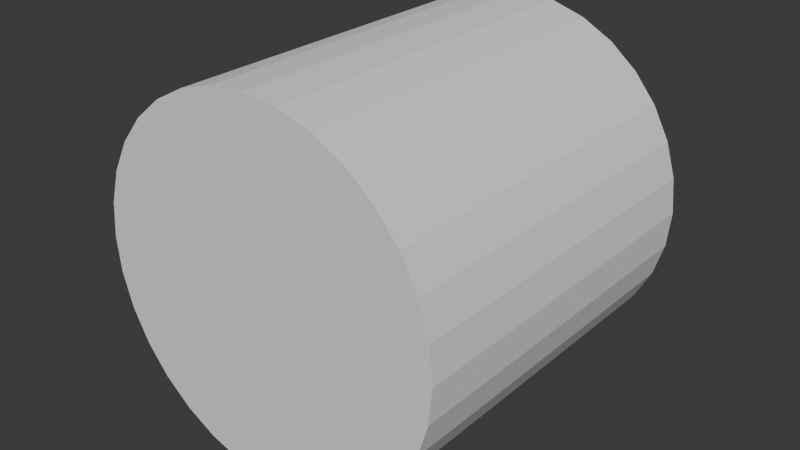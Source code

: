 # Source: checkpoint.blend  (saved by Blender 4.0.36; exported with 4.5.12 LTS)
import bpy
from mathutils import Matrix  # noqa: F401  (used for matrix-valued properties, if any)

bpy.ops.wm.read_factory_settings(use_empty=True)
scene = bpy.context.scene
scene.name = 'Scene'

# ---- collections
col_collection = bpy.data.collections.new('Collection'); scene.collection.children.link(col_collection)

# ---- node groups
ng_auto_smooth = bpy.data.node_groups.new('Auto Smooth', 'GeometryNodeTree')
_s = ng_auto_smooth.interface.new_socket(name='Geometry', in_out='OUTPUT', socket_type='NodeSocketGeometry')
_s = ng_auto_smooth.interface.new_socket(name='Geometry', in_out='INPUT', socket_type='NodeSocketGeometry')
_s = ng_auto_smooth.interface.new_socket(name='Angle', in_out='INPUT', socket_type='NodeSocketFloat')
_s.subtype = 'ANGLE'
_s.min_value = 0.0
_s.max_value = 3.142
ng_auto_smooth.is_modifier = True
_N = ng_auto_smooth.nodes; _L = ng_auto_smooth.links
n0 = _N.new('NodeGroupOutput'); n0.name = 'Group Output'; n0.location = (480, -100)
n1 = _N.new('NodeGroupInput'); n1.name = 'Group Input'; n1.location = (-420, -300)
n2 = _N.new('NodeGroupInput'); n2.name = 'Group Input.001'; n2.location = (-60, -100)
n3 = _N.new('GeometryNodeSetShadeSmooth'); n3.name = 'Set Shade Smooth'; n3.location = (120, -100)
n3.domain = 'EDGE'
n4 = _N.new('GeometryNodeSetShadeSmooth'); n4.name = 'Set Shade Smooth.001'; n4.location = (300, -100)
n5 = _N.new('GeometryNodeInputMeshEdgeAngle'); n5.name = 'Edge Angle'; n5.location = (-420, -220)
n6 = _N.new('GeometryNodeInputEdgeSmooth'); n6.name = 'Is Edge Smooth'; n6.location = (-60, -160)
n7 = _N.new('GeometryNodeInputShadeSmooth'); n7.name = 'Is Face Smooth'; n7.location = (-240, -340)
n8 = _N.new('FunctionNodeBooleanMath'); n8.name = 'Boolean Math'; n8.location = (-60, -220)
n9 = _N.new('FunctionNodeCompare'); n9.name = 'Compare'; n9.location = (-240, -180)
n9.operation = 'LESS_EQUAL'
_L.new(n5.outputs[0], n9.inputs[0])
_L.new(n4.outputs[0], n0.inputs[0])
_L.new(n1.outputs[1], n9.inputs[1])
_L.new(n9.outputs[0], n8.inputs[0])
_L.new(n7.outputs[0], n8.inputs[1])
_L.new(n2.outputs[0], n3.inputs[0])
_L.new(n6.outputs[0], n3.inputs[1])
_L.new(n3.outputs[0], n4.inputs[0])
_L.new(n8.outputs[0], n3.inputs[2])
n0.is_active_output = True

# ---- world
world_world = bpy.data.worlds.new('World'); scene.world = world_world
world_world.use_nodes = True; world_world.node_tree.nodes.clear()
_N = world_world.node_tree.nodes; _L = world_world.node_tree.links
n0 = _N.new('ShaderNodeOutputWorld'); n0.name = 'World Output'; n0.location = (300, 300)
n1 = _N.new('ShaderNodeBackground'); n1.name = 'Background'; n1.location = (10, 300)
n1.inputs[0].default_value = (0.05088, 0.05088, 0.05088, 1.0)
_L.new(n1.outputs[0], n0.inputs[0])
n0.is_active_output = True
world_world.color = (0.05088, 0.05088, 0.05088)
world_world.use_sun_shadow = False
world_world.sun_shadow_jitter_overblur = 0.0

# ---- meshes
me_cylinder = bpy.data.meshes.new('Cylinder')
me_cylinder.from_pydata([(2.22e-16, 5.96e-08, -1.0), (-2.22e-16, 2.0, -1.0), (0.1951, 5.96e-08, -0.9808), (0.1951, 2.0, -0.9808), (0.3827, 5.96e-08, -0.9239), (0.3827, 2.0, -0.9239), (0.5556, 5.96e-08, -0.8315), (0.5556, 2.0, -0.8315), (0.7071, 5.96e-08, -0.7071), (0.7071, 2.0, -0.7071), (0.8315, 5.96e-08, -0.5556), (0.8315, 2.0, -0.5556), (0.9239, 2.98e-08, -0.3827), (0.9239, 2.0, -0.3827), (0.9808, 1.49e-08, -0.1951), (0.9808, 2.0, -0.1951), (1.0, 2.22e-16, 2.22e-16), (1.0, 2.0, 1.192e-07), (0.9808, -1.49e-08, 0.1951), (0.9808, 2.0, 0.1951), (0.9239, -2.98e-08, 0.3827), (0.9239, 2.0, 0.3827), (0.8315, -5.96e-08, 0.5556), (0.8315, 2.0, 0.5556), (0.7071, -5.96e-08, 0.7071), (0.7071, 2.0, 0.7071), (0.5556, -5.96e-08, 0.8315), (0.5556, 2.0, 0.8315), (0.3827, -5.96e-08, 0.9239), (0.3827, 2.0, 0.9239), (0.1951, -5.96e-08, 0.9808), (0.1951, 2.0, 0.9808), (-2.22e-16, -5.96e-08, 1.0), (-6.661e-16, 2.0, 1.0), (-0.1951, -5.96e-08, 0.9808), (-0.1951, 2.0, 0.9808), (-0.3827, -5.96e-08, 0.9239), (-0.3827, 2.0, 0.9239), (-0.5556, -5.96e-08, 0.8315), (-0.5556, 2.0, 0.8315), (-0.7071, -5.96e-08, 0.7071), (-0.7071, 2.0, 0.7071), (-0.8315, -5.96e-08, 0.5556), (-0.8315, 2.0, 0.5556), (-0.9239, -2.98e-08, 0.3827), (-0.9239, 2.0, 0.3827), (-0.9808, -1.49e-08, 0.1951), (-0.9808, 2.0, 0.1951), (-1.0, -2.22e-16, -2.22e-16), (-1.0, 2.0, 1.192e-07), (-0.9808, 1.49e-08, -0.1951), (-0.9808, 2.0, -0.1951), (-0.9239, 2.98e-08, -0.3827), (-0.9239, 2.0, -0.3827), (-0.8315, 5.96e-08, -0.5556), (-0.8315, 2.0, -0.5556), (-0.7071, 5.96e-08, -0.7071), (-0.7071, 2.0, -0.7071), (-0.5556, 5.96e-08, -0.8315), (-0.5556, 2.0, -0.8315), (-0.3827, 5.96e-08, -0.9239), (-0.3827, 2.0, -0.9239), (-0.1951, 5.96e-08, -0.9808), (-0.1951, 2.0, -0.9808)], [], [(0, 1, 3, 2), (2, 3, 5, 4), (4, 5, 7, 6), (6, 7, 9, 8), (8, 9, 11, 10), (10, 11, 13, 12), (12, 13, 15, 14), (14, 15, 17, 16), (16, 17, 19, 18), (18, 19, 21, 20), (20, 21, 23, 22), (22, 23, 25, 24), (24, 25, 27, 26), (26, 27, 29, 28), (28, 29, 31, 30), (30, 31, 33, 32), (32, 33, 35, 34), (34, 35, 37, 36), (36, 37, 39, 38), (38, 39, 41, 40), (40, 41, 43, 42), (42, 43, 45, 44), (44, 45, 47, 46), (46, 47, 49, 48), (48, 49, 51, 50), (50, 51, 53, 52), (52, 53, 55, 54), (54, 55, 57, 56), (56, 57, 59, 58), (58, 59, 61, 60), (60, 61, 63, 62), (62, 63, 1, 0), (0, 2, 4, 6, 8, 10, 12, 14, 16, 18, 20, 22, 24, 26, 28, 30, 32, 34, 36, 38, 40, 42, 44, 46, 48, 50, 52, 54, 56, 58, 60, 62)])
_uv = me_cylinder.uv_layers.new(name='UVMap')
_uv.uv.foreach_set('vector', [1.0, 0.0, 1.0, 0.95, 0.9688, 0.95, 0.9688, 0.0, 0.9688, 0.0, 0.9688, 0.95, 0.9375, 0.95, 0.9375, 0.0, 0.9375, 0.0, 0.9375, 0.95, 0.9062, 0.95, 0.9062, 0.0, 0.9062, 0.0, 0.9062, 0.95, 0.875, 0.95, 0.875, 0.0, 0.875, 0.0, 0.875, 0.95, 0.8438, 0.95, 0.8438, 0.0, 0.8438, 0.0, 0.8438, 0.95, 0.8125, 0.95, 0.8125, 0.0, 0.8125, 0.0, 0.8125, 0.95, 0.7812, 0.95, 0.7812, 0.0, 0.7812, 0.0, 0.7812, 0.95, 0.75, 0.95, 0.75, 0.0, 0.75, 0.0, 0.75, 0.95, 0.7188, 0.95, 0.7188, 0.0, 0.7188, 0.0, 0.7188, 0.95, 0.6875, 0.95, 0.6875, 0.0, 0.6875, 0.0, 0.6875, 0.95, 0.6562, 0.95, 0.6562, 0.0, 0.6562, 0.0, 0.6562, 0.95, 0.625, 0.95, 0.625, 0.0, 0.625, 0.0, 0.625, 0.95, 0.5938, 0.95, 0.5938, 0.0, 0.5938, 0.0, 0.5938, 0.95, 0.5625, 0.95, 0.5625, 0.0, 0.5625, 0.0, 0.5625, 0.95, 0.5312, 0.95, 0.5312, 0.0, 0.5312, 0.0, 0.5312, 0.95, 0.5, 0.95, 0.5, 0.0, 0.5, 0.0, 0.5, 0.95, 0.4688, 0.95, 0.4688, 0.0, 0.4688, 0.0, 0.4688, 0.95, 0.4375, 0.95, 0.4375, 0.0, 0.4375, 0.0, 0.4375, 0.95, 0.4062, 0.95, 0.4062, 0.0, 0.4062, 0.0, 0.4062, 0.95, 0.375, 0.95, 0.375, 0.0, 0.375, 0.0, 0.375, 0.95, 0.3438, 0.95, 0.3438, 0.0, 0.3438, 0.0, 0.3438, 0.95, 0.3125, 0.95, 0.3125, 0.0, 0.3125, 0.0, 0.3125, 0.95, 0.2812, 0.95, 0.2812, 0.0, 0.2812, 0.0, 0.2812, 0.95, 0.25, 0.95, 0.25, 0.0, 0.25, 0.0, 0.25, 0.95, 0.2188, 0.95, 0.2188, 0.0, 0.2188, 0.0, 0.2188, 0.95, 0.1875, 0.95, 0.1875, 0.0, 0.1875, 0.0, 0.1875, 0.95, 0.1562, 0.95, 0.1562, 0.0, 0.1562, 0.0, 0.1562, 0.95, 0.125, 0.95, 0.125, 0.0, 0.125, 0.0, 0.125, 0.95, 0.09375, 0.95, 0.09375, 0.0, 0.09375, 0.0, 0.09375, 0.95, 0.0625, 0.95, 0.0625, 0.0, 0.0625, 0.0, 0.0625, 0.95, 0.03125, 0.95, 0.03125, 0.0, 0.03125, 0.0, 0.03125, 0.95, 0.0, 0.95, 0.0, 0.0, 0.0, 0.0, 0.9688, 0.0, 0.9375, 0.0, 0.9062, 0.0, 0.875, 0.0, 0.8438, 0.0, 0.8125, 0.0, 0.7812, 0.0, 0.75, 0.0, 0.7188, 0.0, 0.6875, 0.0, 0.6562, 0.0, 0.625, 0.0, 0.5938, 0.0, 0.5625, 0.0, 0.5312, 0.0, 0.5, 0.0, 0.4688, 0.0, 0.4375, 0.0, 0.4062, 0.0, 0.375, 0.0, 0.3438, 0.0, 0.3125, 0.0, 0.2812, 0.0, 0.25, 0.0, 0.2188, 0.0, 0.1875, 0.0, 0.1562, 0.0, 0.125, 0.0, 0.09375, 0.0, 0.0625, 0.0, 0.03125, 0.0])
me_cylinder.update()

# ---- objects
ob_cylinder = bpy.data.objects.new('Cylinder', me_cylinder)

# ---- transforms, parenting, visibility, modifiers, constraints
ob_cylinder.location = (0.0, 0.0, 0.0)
_m = ob_cylinder.modifiers.new('Auto Smooth', 'NODES')
_m.node_group = ng_auto_smooth
_gi = [s.identifier for s in ng_auto_smooth.interface.items_tree if s.item_type == 'SOCKET' and s.in_out == 'INPUT']
_m[_gi[1]] = 0.5236  # Angle

# ---- collection membership
col_collection.objects.link(ob_cylinder)

# ---- scene / render settings (as saved in the file)
scene.frame_start = 1; scene.frame_end = 250; scene.frame_set(1)
scene.render.engine = 'BLENDER_EEVEE_NEXT'
scene.cycles.sampling_pattern = 'TABULATED_SOBOL'
bpy.context.view_layer.update()

# ---- added for rendering (the .blend has no active camera and no usable light): camera, sun
cam_auto = bpy.data.cameras.new('AutoCamera')
cam_auto.lens = 50.0
cam_auto.sensor_width = 36.0
cam_auto.clip_end = 1000.0
ob_auto_camera = bpy.data.objects.new('AutoCamera', cam_auto)
scene.collection.objects.link(ob_auto_camera)
ob_auto_camera.location = (3.20507, -2.84609, 2.56406)
ob_auto_camera.rotation_euler = (1.09748, -7.21219e-08, 0.694738)
scene.camera = ob_auto_camera
light_auto_sun = bpy.data.lights.new('AutoSun', 'SUN')
light_auto_sun.energy = 3.0
light_auto_sun.angle = 0.0523599
ob_auto_sun = bpy.data.objects.new('AutoSun', light_auto_sun)
scene.collection.objects.link(ob_auto_sun)
ob_auto_sun.rotation_euler = (0.872665, 0.174533, 0.523599)
bpy.context.view_layer.update()
